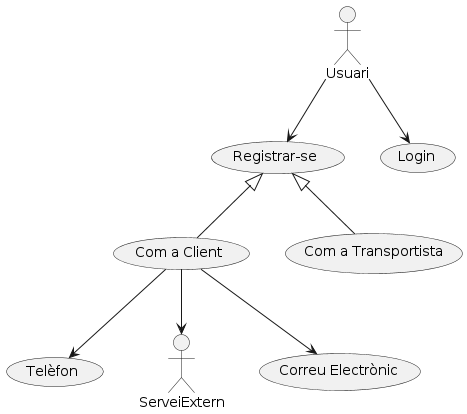

The diagram above was rendered by PlantUML. Its source (embedded in the PNG):
@startuml
Usuari --> (Registrar-se) 
Usuari --> (Login)
(Registrar-se) <|-- (Com a Client)
(Registrar-se) <|-- (Com a Transportista)
(Com a Client) --> (Telèfon)
(Com a Client) --> ServeiExtern
(Com a Client) --> (Correu Electrònic)
@enduml